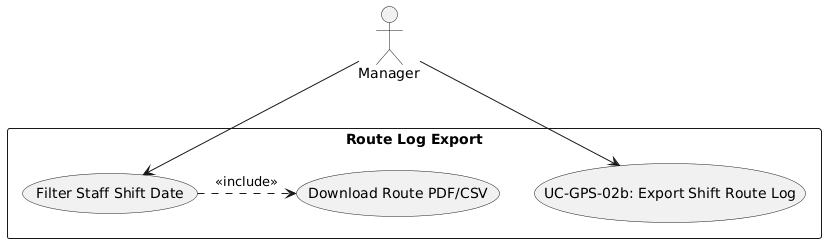

The diagram above was rendered by PlantUML. Its source (embedded in the PNG):
@startuml
skinparam actorStyle stickman
actor "Manager" as Mgr

rectangle "Route Log Export" {
  usecase "UC-GPS-02b: Export Shift Route Log" as UC
  usecase "Filter Staff Shift Date" as UC_Filt
  usecase "Download Route PDF/CSV" as UC_DL
}

Mgr --> UC
Mgr --> UC_Filt
UC_Filt .> UC_DL : <<include>>
@enduml